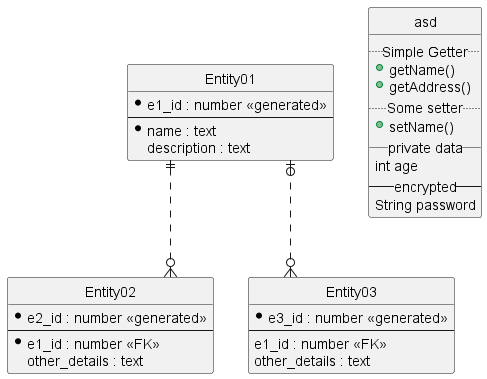

The diagram above was rendered by PlantUML. Its source (embedded in the PNG):
@startuml

' hide the spot
hide circle

' avoid problems with angled crows feet
skinparam linetype ortho

entity "Entity01" as e01 {
  *e1_id : number <<generated>>
  --
  *name : text
  description : text
}

entity "Entity02" as e02 {
  *e2_id : number <<generated>>
  --
  *e1_id : number <<FK>>
  other_details : text
}

entity "Entity03" as e03 {
  *e3_id : number <<generated>>
  --
  e1_id : number <<FK>>
  other_details : text
}

entity "asd" {
    .. Simple Getter ..
    + getName()
    + getAddress()
    .. Some setter ..
    + setName()
    __ private data __
    int age
    -- encrypted --
    String password
}

e01 ||..o{ e02
e01 |o..o{ e03

@enduml